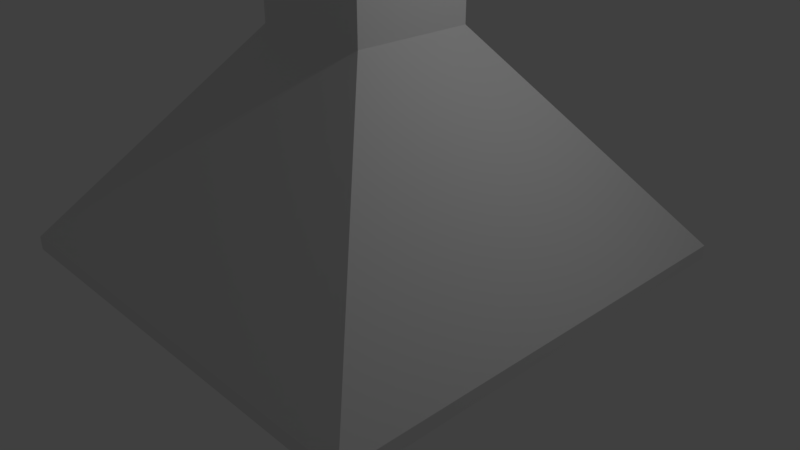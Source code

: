 # Source: davlumbaz.blend  (saved by Blender 2.79.0; exported with 4.5.12 LTS)
import bpy
from mathutils import Matrix  # noqa: F401  (used for matrix-valued properties, if any)

bpy.ops.wm.read_factory_settings(use_empty=True)
scene = bpy.context.scene
scene.name = 'Scene'

# ---- collections
col_collection_1 = bpy.data.collections.new('Collection 1'); scene.collection.children.link(col_collection_1)

# ---- world
world_world = bpy.data.worlds.new('World'); scene.world = world_world
world_world.color = (0.05088, 0.05088, 0.05088)
world_world.use_sun_shadow = False
world_world.sun_shadow_jitter_overblur = 0.0
world_world.cycles.sampling_method = 'MANUAL'

# ---- cameras
cam_camera = bpy.data.cameras.new('Camera')
cam_camera.clip_end = 100.0
cam_camera.lens = 35.0
cam_camera.sensor_width = 32.0
cam_camera.sensor_height = 18.0
cam_camera.ortho_scale = 7.314
cam_camera.dof.focus_distance = 0.0
cam_camera.dof.aperture_fstop = 128.0

# ---- lights
light_lamp = bpy.data.lights.new('Lamp', 'POINT')
light_lamp.transmission_factor = 0.0
light_lamp.cutoff_distance = 30.0
light_lamp.energy = 100.0
light_lamp.shadow_buffer_clip_start = 1.001
light_lamp.shadow_soft_size = 0.1
light_lamp.shadow_maximum_resolution = 0.006
light_lamp.use_absolute_resolution = True

# ---- meshes
me_plane = bpy.data.meshes.new('Plane')
me_plane.from_pydata([(-1.0, -1.0, 0.0), (1.0, -1.0, 0.0), (-1.0, 1.0, 0.0), (1.0, 1.0, 0.0), (-1.0, -1.0, 0.0613), (1.0, -1.0, 0.0613), (-1.0, 1.0, 0.0613), (1.0, 1.0, 0.0613), (-0.2679, -0.2679, 0.988), (0.2679, -0.2679, 0.988), (-0.2679, 0.2679, 0.988), (0.2679, 0.2679, 0.988), (-0.2679, -0.2679, 1.782), (0.2679, -0.2679, 1.782), (-0.2679, 0.2679, 1.782), (0.2679, 0.2679, 1.782)], [], [(5, 7, 11, 9), (0, 1, 5, 4), (1, 3, 7, 5), (2, 0, 4, 6), (3, 2, 6, 7), (10, 8, 12, 14), (6, 4, 8, 10), (7, 6, 10, 11), (4, 5, 9, 8), (11, 10, 14, 15), (8, 9, 13, 12), (9, 11, 15, 13)])
me_plane.use_remesh_preserve_volume = False
me_plane.use_remesh_preserve_attributes = False
me_plane.use_mirror_vertex_groups = False
me_plane.update()

# ---- objects
ob_plane = bpy.data.objects.new('Plane', me_plane)
ob_lamp = bpy.data.objects.new('Lamp', light_lamp)
ob_camera = bpy.data.objects.new('Camera', cam_camera)

# ---- transforms, parenting, visibility, modifiers, constraints
ob_plane.location = (0.0, 0.0, 0.0)
ob_plane.scale = (3.001, 3.001, 3.001)
ob_plane.lineart.crease_threshold = 0.0
_m = ob_plane.modifiers.new('Solidify', 'SOLIDIFY')
_m.thickness = 0.03
_m.nonmanifold_thickness_mode = 'FIXED'
_m.nonmanifold_merge_threshold = 0.0003
ob_lamp.location = (4.076, 1.005, 5.904)
ob_lamp.rotation_euler = (0.6503, 0.05522, 1.866)
ob_lamp.lock_rotations_4d = False
ob_lamp.empty_display_type = 'ARROWS'
ob_lamp.color = (0.0, 0.0, 0.0, 0.0)
ob_lamp.lineart.crease_threshold = 0.0
ob_camera.location = (7.481, -6.508, 5.344)
ob_camera.rotation_euler = (1.109, 0.0, 0.8149)
ob_camera.lock_rotations_4d = False
ob_camera.empty_display_type = 'ARROWS'
ob_camera.color = (0.0, 0.0, 0.0, 0.0)
ob_camera.display_type = 'WIRE'
ob_camera.lineart.crease_threshold = 0.0

# ---- collection membership
col_collection_1.objects.link(ob_plane)
col_collection_1.objects.link(ob_lamp)
col_collection_1.objects.link(ob_camera)

# ---- scene / render settings (as saved in the file)
scene.camera = ob_camera
scene.frame_start = 1; scene.frame_end = 250; scene.frame_set(1)
scene.render.engine = 'BLENDER_EEVEE_NEXT'
scene.render.resolution_percentage = 50
scene.render.dither_intensity = 0.0
scene.cycles.use_denoising = False
scene.cycles.samples = 128
scene.cycles.sampling_pattern = 'TABULATED_SOBOL'
scene.cycles.use_adaptive_sampling = False
scene.cycles.use_light_tree = False
scene.cycles.blur_glossy = 0.0
scene.cycles.sample_clamp_indirect = 0.0
scene.view_settings.view_transform = 'Standard'
bpy.context.view_layer.update()
